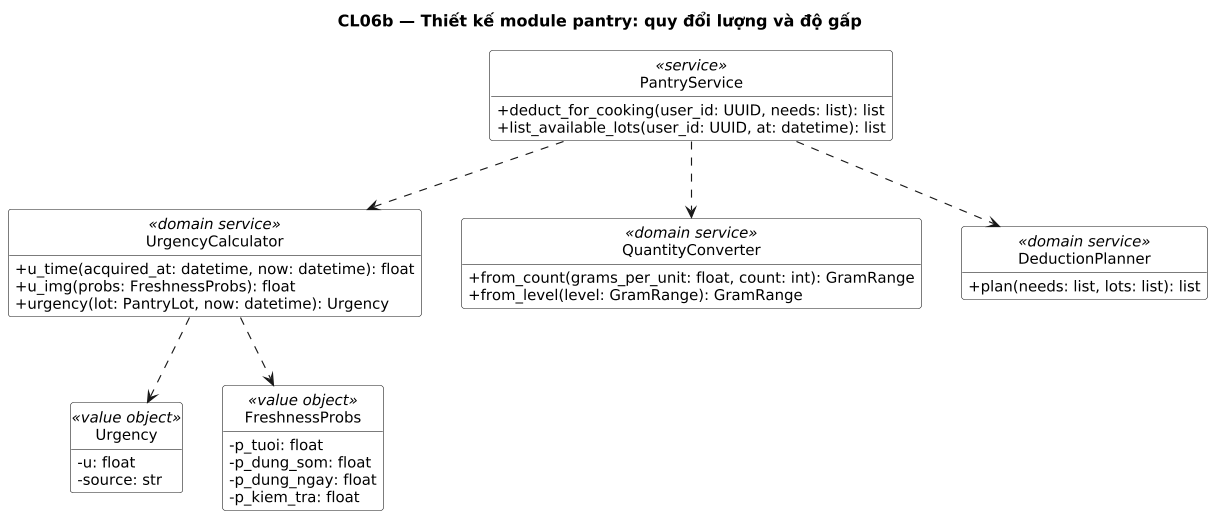

The diagram above was rendered by PlantUML. Its source (embedded in the PNG):
@startuml
title CL06b — Thiết kế module pantry: quy đổi lượng và độ gấp
' Sinh từ docs/sad/tools/diagrams/model.py — sửa ở đó rồi chạy gen_puml.py, không sửa tay.
skinparam shadowing false
skinparam defaultFontName DejaVu Sans
skinparam defaultFontSize 13
skinparam dpi 110

hide circle
hide empty members
skinparam classAttributeIconSize 0
skinparam ClassBackgroundColor White

class "PantryService" as S <<service>> {
  +deduct_for_cooking(user_id: UUID, needs: list): list
  +list_available_lots(user_id: UUID, at: datetime): list
}
class "UrgencyCalculator" as UC <<domain service>> {
  +u_time(acquired_at: datetime, now: datetime): float
  +u_img(probs: FreshnessProbs): float
  +urgency(lot: PantryLot, now: datetime): Urgency
}
class "QuantityConverter" as QC <<domain service>> {
  +from_count(grams_per_unit: float, count: int): GramRange
  +from_level(level: GramRange): GramRange
}
class "DeductionPlanner" as DP <<domain service>> {
  +plan(needs: list, lots: list): list
}
class "Urgency" as UR <<value object>> {
  -u: float
  -source: str
}
class "FreshnessProbs" as FP <<value object>> {
  -p_tuoi: float
  -p_dung_som: float
  -p_dung_ngay: float
  -p_kiem_tra: float
}

S ..> UC
S ..> QC
S ..> DP
UC ..> UR
UC ..> FP
@enduml